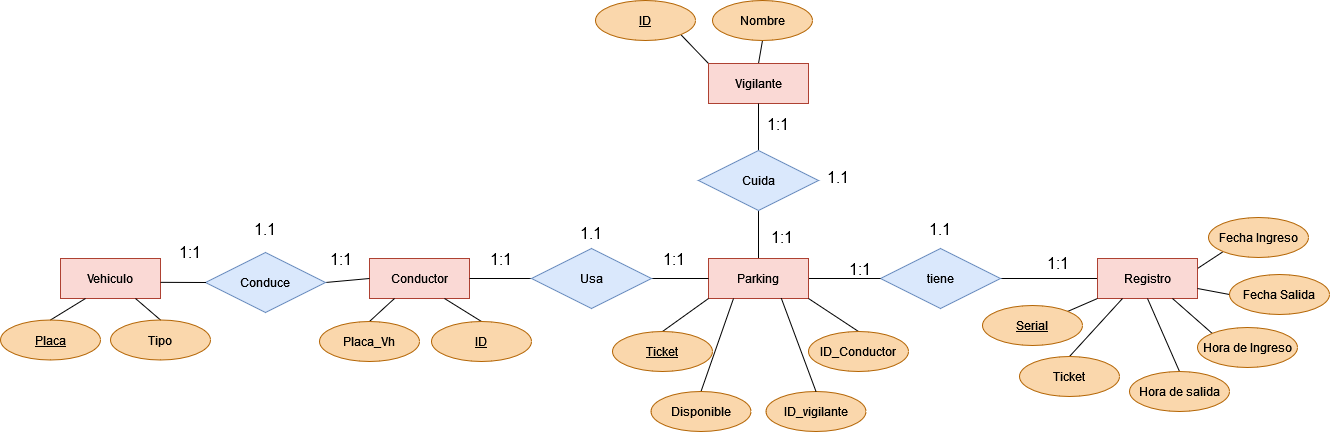

The diagram above was exported from draw.io. Its source (the exported page's mxGraphModel, read from the mxfile embedded in the PNG):
<mxGraphModel dx="1893" dy="1066" grid="0" gridSize="10" guides="1" tooltips="1" connect="1" arrows="1" fold="1" page="0" pageScale="1" pageWidth="827" pageHeight="1169" math="0" shadow="0">
  <root>
    <mxCell id="0" />
    <mxCell id="1" parent="0" />
    <mxCell id="L8ayTN5M1Ig_1UbdCfLU-1" value="Vehiculo" style="whiteSpace=wrap;html=1;align=center;fillColor=#fad9d5;strokeColor=#ae4132;" parent="1" vertex="1">
      <mxGeometry x="-414" y="14" width="100" height="40" as="geometry" />
    </mxCell>
    <mxCell id="L8ayTN5M1Ig_1UbdCfLU-45" style="edgeStyle=none;curved=1;rounded=0;orthogonalLoop=1;jettySize=auto;html=1;exitX=1;exitY=0.5;exitDx=0;exitDy=0;entryX=0;entryY=0.5;entryDx=0;entryDy=0;fontSize=12;startSize=8;endSize=8;endArrow=none;endFill=0;" parent="1" source="L8ayTN5M1Ig_1UbdCfLU-3" target="L8ayTN5M1Ig_1UbdCfLU-7" edge="1">
      <mxGeometry relative="1" as="geometry" />
    </mxCell>
    <mxCell id="L8ayTN5M1Ig_1UbdCfLU-3" value="tiene" style="shape=rhombus;perimeter=rhombusPerimeter;whiteSpace=wrap;html=1;align=center;fillColor=#dae8fc;strokeColor=#6c8ebf;" parent="1" vertex="1">
      <mxGeometry x="406" y="4" width="120" height="60" as="geometry" />
    </mxCell>
    <mxCell id="L8ayTN5M1Ig_1UbdCfLU-44" style="edgeStyle=none;curved=1;rounded=0;orthogonalLoop=1;jettySize=auto;html=1;exitX=1;exitY=0.5;exitDx=0;exitDy=0;entryX=0;entryY=0.5;entryDx=0;entryDy=0;fontSize=12;startSize=8;endSize=8;endArrow=none;endFill=0;" parent="1" source="L8ayTN5M1Ig_1UbdCfLU-4" target="L8ayTN5M1Ig_1UbdCfLU-3" edge="1">
      <mxGeometry relative="1" as="geometry" />
    </mxCell>
    <mxCell id="L8ayTN5M1Ig_1UbdCfLU-56" style="edgeStyle=none;curved=1;rounded=0;orthogonalLoop=1;jettySize=auto;html=1;exitX=0.5;exitY=0;exitDx=0;exitDy=0;entryX=0.5;entryY=1;entryDx=0;entryDy=0;fontSize=12;startSize=8;endSize=8;endArrow=none;endFill=0;" parent="1" source="L8ayTN5M1Ig_1UbdCfLU-4" target="L8ayTN5M1Ig_1UbdCfLU-55" edge="1">
      <mxGeometry relative="1" as="geometry" />
    </mxCell>
    <mxCell id="L8ayTN5M1Ig_1UbdCfLU-4" value="Parking" style="whiteSpace=wrap;html=1;align=center;fillColor=#fad9d5;strokeColor=#ae4132;" parent="1" vertex="1">
      <mxGeometry x="234" y="14" width="100" height="40" as="geometry" />
    </mxCell>
    <mxCell id="L8ayTN5M1Ig_1UbdCfLU-5" value="Conductor" style="whiteSpace=wrap;html=1;align=center;fillColor=#fad9d5;strokeColor=#ae4132;" parent="1" vertex="1">
      <mxGeometry x="-105" y="14" width="100" height="40" as="geometry" />
    </mxCell>
    <mxCell id="jFPwgsJaF8GhNaCwhPGb-15" style="edgeStyle=none;curved=1;rounded=0;orthogonalLoop=1;jettySize=auto;html=1;exitX=1;exitY=0.25;exitDx=0;exitDy=0;entryX=0;entryY=1;entryDx=0;entryDy=0;fontSize=12;startSize=8;endSize=8;endArrow=none;endFill=0;" edge="1" parent="1" source="L8ayTN5M1Ig_1UbdCfLU-7" target="L8ayTN5M1Ig_1UbdCfLU-34">
      <mxGeometry relative="1" as="geometry" />
    </mxCell>
    <mxCell id="L8ayTN5M1Ig_1UbdCfLU-7" value="Registro" style="whiteSpace=wrap;html=1;align=center;fillColor=#fad9d5;strokeColor=#ae4132;" parent="1" vertex="1">
      <mxGeometry x="623" y="14" width="100" height="40" as="geometry" />
    </mxCell>
    <mxCell id="jFPwgsJaF8GhNaCwhPGb-16" style="edgeStyle=none;curved=1;rounded=0;orthogonalLoop=1;jettySize=auto;html=1;exitX=0;exitY=0;exitDx=0;exitDy=0;entryX=1;entryY=1;entryDx=0;entryDy=0;fontSize=12;startSize=8;endSize=8;endArrow=none;endFill=0;" edge="1" parent="1" source="L8ayTN5M1Ig_1UbdCfLU-8" target="L8ayTN5M1Ig_1UbdCfLU-53">
      <mxGeometry relative="1" as="geometry" />
    </mxCell>
    <mxCell id="jFPwgsJaF8GhNaCwhPGb-17" style="edgeStyle=none;curved=1;rounded=0;orthogonalLoop=1;jettySize=auto;html=1;exitX=0.5;exitY=0;exitDx=0;exitDy=0;entryX=0.5;entryY=1;entryDx=0;entryDy=0;fontSize=12;startSize=8;endSize=8;endArrow=none;endFill=0;" edge="1" parent="1" source="L8ayTN5M1Ig_1UbdCfLU-8" target="L8ayTN5M1Ig_1UbdCfLU-54">
      <mxGeometry relative="1" as="geometry" />
    </mxCell>
    <mxCell id="L8ayTN5M1Ig_1UbdCfLU-8" value="Vigilante " style="whiteSpace=wrap;html=1;align=center;fillColor=#fad9d5;strokeColor=#ae4132;" parent="1" vertex="1">
      <mxGeometry x="234" y="-181" width="100" height="40" as="geometry" />
    </mxCell>
    <mxCell id="jFPwgsJaF8GhNaCwhPGb-2" style="edgeStyle=none;curved=1;rounded=0;orthogonalLoop=1;jettySize=auto;html=1;exitX=0.5;exitY=0;exitDx=0;exitDy=0;entryX=0.75;entryY=1;entryDx=0;entryDy=0;fontSize=12;startSize=8;endSize=8;endArrow=none;endFill=0;" edge="1" parent="1" source="L8ayTN5M1Ig_1UbdCfLU-10" target="L8ayTN5M1Ig_1UbdCfLU-1">
      <mxGeometry relative="1" as="geometry" />
    </mxCell>
    <mxCell id="L8ayTN5M1Ig_1UbdCfLU-10" value="Tipo" style="ellipse;whiteSpace=wrap;html=1;align=center;fillColor=#fad7ac;strokeColor=#b46504;" parent="1" vertex="1">
      <mxGeometry x="-364" y="75.5" width="100" height="40" as="geometry" />
    </mxCell>
    <mxCell id="jFPwgsJaF8GhNaCwhPGb-3" style="edgeStyle=none;curved=1;rounded=0;orthogonalLoop=1;jettySize=auto;html=1;exitX=0.5;exitY=0;exitDx=0;exitDy=0;entryX=0.25;entryY=1;entryDx=0;entryDy=0;fontSize=12;startSize=8;endSize=8;endArrow=none;endFill=0;" edge="1" parent="1" source="L8ayTN5M1Ig_1UbdCfLU-11" target="L8ayTN5M1Ig_1UbdCfLU-5">
      <mxGeometry relative="1" as="geometry">
        <Array as="points">
          <mxPoint x="-91" y="64" />
        </Array>
      </mxGeometry>
    </mxCell>
    <mxCell id="L8ayTN5M1Ig_1UbdCfLU-11" value="Placa_Vh" style="ellipse;whiteSpace=wrap;html=1;align=center;fillColor=#fad7ac;strokeColor=#b46504;" parent="1" vertex="1">
      <mxGeometry x="-155" y="77" width="100" height="40" as="geometry" />
    </mxCell>
    <mxCell id="jFPwgsJaF8GhNaCwhPGb-1" style="edgeStyle=none;curved=1;rounded=0;orthogonalLoop=1;jettySize=auto;html=1;exitX=0.5;exitY=0;exitDx=0;exitDy=0;entryX=0.25;entryY=1;entryDx=0;entryDy=0;fontSize=12;startSize=8;endSize=8;endArrow=none;endFill=0;" edge="1" parent="1" source="L8ayTN5M1Ig_1UbdCfLU-12" target="L8ayTN5M1Ig_1UbdCfLU-1">
      <mxGeometry relative="1" as="geometry" />
    </mxCell>
    <mxCell id="L8ayTN5M1Ig_1UbdCfLU-12" value="Placa" style="ellipse;whiteSpace=wrap;html=1;align=center;fontStyle=4;fillColor=#fad7ac;strokeColor=#b46504;" parent="1" vertex="1">
      <mxGeometry x="-474" y="75.5" width="100" height="40" as="geometry" />
    </mxCell>
    <mxCell id="L8ayTN5M1Ig_1UbdCfLU-15" style="edgeStyle=none;curved=1;rounded=0;orthogonalLoop=1;jettySize=auto;html=1;exitX=1;exitY=0.5;exitDx=0;exitDy=0;entryX=0;entryY=0.5;entryDx=0;entryDy=0;fontSize=12;startSize=8;endSize=8;endArrow=none;endFill=0;" parent="1" source="L8ayTN5M1Ig_1UbdCfLU-13" target="L8ayTN5M1Ig_1UbdCfLU-5" edge="1">
      <mxGeometry relative="1" as="geometry" />
    </mxCell>
    <mxCell id="L8ayTN5M1Ig_1UbdCfLU-13" value="Conduce" style="shape=rhombus;perimeter=rhombusPerimeter;whiteSpace=wrap;html=1;align=center;fillColor=#dae8fc;strokeColor=#6c8ebf;" parent="1" vertex="1">
      <mxGeometry x="-269" y="8" width="120" height="60" as="geometry" />
    </mxCell>
    <mxCell id="L8ayTN5M1Ig_1UbdCfLU-14" style="edgeStyle=none;curved=1;rounded=0;orthogonalLoop=1;jettySize=auto;html=1;exitX=0;exitY=0.5;exitDx=0;exitDy=0;entryX=1;entryY=0.596;entryDx=0;entryDy=0;entryPerimeter=0;fontSize=12;startSize=8;endSize=8;endArrow=none;endFill=0;" parent="1" source="L8ayTN5M1Ig_1UbdCfLU-13" target="L8ayTN5M1Ig_1UbdCfLU-1" edge="1">
      <mxGeometry relative="1" as="geometry" />
    </mxCell>
    <mxCell id="jFPwgsJaF8GhNaCwhPGb-5" style="edgeStyle=none;curved=1;rounded=0;orthogonalLoop=1;jettySize=auto;html=1;exitX=0.5;exitY=0;exitDx=0;exitDy=0;entryX=0;entryY=1;entryDx=0;entryDy=0;fontSize=12;startSize=8;endSize=8;endArrow=none;endFill=0;" edge="1" parent="1" source="L8ayTN5M1Ig_1UbdCfLU-16" target="L8ayTN5M1Ig_1UbdCfLU-4">
      <mxGeometry relative="1" as="geometry" />
    </mxCell>
    <mxCell id="L8ayTN5M1Ig_1UbdCfLU-16" value="Ticket" style="ellipse;whiteSpace=wrap;html=1;align=center;fontStyle=4;fillColor=#fad7ac;strokeColor=#b46504;" parent="1" vertex="1">
      <mxGeometry x="138" y="87" width="100" height="40" as="geometry" />
    </mxCell>
    <mxCell id="jFPwgsJaF8GhNaCwhPGb-4" style="edgeStyle=none;curved=1;rounded=0;orthogonalLoop=1;jettySize=auto;html=1;exitX=0.5;exitY=0;exitDx=0;exitDy=0;entryX=0.75;entryY=1;entryDx=0;entryDy=0;fontSize=12;startSize=8;endSize=8;endArrow=none;endFill=0;" edge="1" parent="1" source="L8ayTN5M1Ig_1UbdCfLU-17" target="L8ayTN5M1Ig_1UbdCfLU-5">
      <mxGeometry relative="1" as="geometry" />
    </mxCell>
    <mxCell id="L8ayTN5M1Ig_1UbdCfLU-17" value="ID" style="ellipse;whiteSpace=wrap;html=1;align=center;fontStyle=4;fillColor=#fad7ac;strokeColor=#b46504;" parent="1" vertex="1">
      <mxGeometry x="-43" y="77" width="100" height="40" as="geometry" />
    </mxCell>
    <mxCell id="L8ayTN5M1Ig_1UbdCfLU-19" style="edgeStyle=none;curved=1;rounded=0;orthogonalLoop=1;jettySize=auto;html=1;exitX=0;exitY=0.5;exitDx=0;exitDy=0;entryX=1;entryY=0.5;entryDx=0;entryDy=0;fontSize=12;startSize=8;endSize=8;endArrow=none;endFill=0;" parent="1" source="L8ayTN5M1Ig_1UbdCfLU-18" target="L8ayTN5M1Ig_1UbdCfLU-5" edge="1">
      <mxGeometry relative="1" as="geometry" />
    </mxCell>
    <mxCell id="L8ayTN5M1Ig_1UbdCfLU-20" style="edgeStyle=none;curved=1;rounded=0;orthogonalLoop=1;jettySize=auto;html=1;exitX=1;exitY=0.5;exitDx=0;exitDy=0;entryX=0;entryY=0.5;entryDx=0;entryDy=0;fontSize=12;startSize=8;endSize=8;endArrow=none;endFill=0;" parent="1" source="L8ayTN5M1Ig_1UbdCfLU-18" target="L8ayTN5M1Ig_1UbdCfLU-4" edge="1">
      <mxGeometry relative="1" as="geometry" />
    </mxCell>
    <mxCell id="L8ayTN5M1Ig_1UbdCfLU-18" value="Usa" style="shape=rhombus;perimeter=rhombusPerimeter;whiteSpace=wrap;html=1;align=center;fillColor=#dae8fc;strokeColor=#6c8ebf;" parent="1" vertex="1">
      <mxGeometry x="57" y="4" width="120" height="60" as="geometry" />
    </mxCell>
    <mxCell id="L8ayTN5M1Ig_1UbdCfLU-21" value="1:1" style="text;html=1;align=center;verticalAlign=middle;whiteSpace=wrap;rounded=0;fontSize=16;" parent="1" vertex="1">
      <mxGeometry x="-314" y="-7" width="60" height="30" as="geometry" />
    </mxCell>
    <mxCell id="L8ayTN5M1Ig_1UbdCfLU-24" value="1:1" style="text;html=1;align=center;verticalAlign=middle;whiteSpace=wrap;rounded=0;fontSize=16;" parent="1" vertex="1">
      <mxGeometry x="-163" width="60" height="30" as="geometry" />
    </mxCell>
    <mxCell id="L8ayTN5M1Ig_1UbdCfLU-25" value="1.1" style="text;html=1;align=center;verticalAlign=middle;whiteSpace=wrap;rounded=0;fontSize=16;" parent="1" vertex="1">
      <mxGeometry x="-239" y="-30" width="60" height="30" as="geometry" />
    </mxCell>
    <mxCell id="jFPwgsJaF8GhNaCwhPGb-12" style="edgeStyle=none;curved=1;rounded=0;orthogonalLoop=1;jettySize=auto;html=1;exitX=0;exitY=0;exitDx=0;exitDy=0;entryX=0.75;entryY=1;entryDx=0;entryDy=0;fontSize=12;startSize=8;endSize=8;endArrow=none;endFill=0;" edge="1" parent="1" source="L8ayTN5M1Ig_1UbdCfLU-28" target="L8ayTN5M1Ig_1UbdCfLU-7">
      <mxGeometry relative="1" as="geometry" />
    </mxCell>
    <mxCell id="L8ayTN5M1Ig_1UbdCfLU-28" value="Hora de Ingreso" style="ellipse;whiteSpace=wrap;html=1;align=center;fillColor=#fad7ac;strokeColor=#b46504;" parent="1" vertex="1">
      <mxGeometry x="723" y="83" width="100" height="40" as="geometry" />
    </mxCell>
    <mxCell id="jFPwgsJaF8GhNaCwhPGb-11" style="edgeStyle=none;curved=1;rounded=0;orthogonalLoop=1;jettySize=auto;html=1;exitX=0.5;exitY=0;exitDx=0;exitDy=0;entryX=0.5;entryY=1;entryDx=0;entryDy=0;fontSize=12;startSize=8;endSize=8;endArrow=none;endFill=0;" edge="1" parent="1" source="L8ayTN5M1Ig_1UbdCfLU-30" target="L8ayTN5M1Ig_1UbdCfLU-7">
      <mxGeometry relative="1" as="geometry" />
    </mxCell>
    <mxCell id="L8ayTN5M1Ig_1UbdCfLU-30" value="Hora de salida " style="ellipse;whiteSpace=wrap;html=1;align=center;fillColor=#fad7ac;strokeColor=#b46504;" parent="1" vertex="1">
      <mxGeometry x="655" y="127" width="100" height="40" as="geometry" />
    </mxCell>
    <mxCell id="jFPwgsJaF8GhNaCwhPGb-9" style="edgeStyle=none;curved=1;rounded=0;orthogonalLoop=1;jettySize=auto;html=1;exitX=1;exitY=0;exitDx=0;exitDy=0;entryX=0;entryY=1;entryDx=0;entryDy=0;fontSize=12;startSize=8;endSize=8;endArrow=none;endFill=0;" edge="1" parent="1" source="L8ayTN5M1Ig_1UbdCfLU-32" target="L8ayTN5M1Ig_1UbdCfLU-7">
      <mxGeometry relative="1" as="geometry" />
    </mxCell>
    <mxCell id="L8ayTN5M1Ig_1UbdCfLU-32" value="Serial" style="ellipse;whiteSpace=wrap;html=1;align=center;fontStyle=4;fillColor=#fad7ac;strokeColor=#b46504;" parent="1" vertex="1">
      <mxGeometry x="508" y="61" width="100" height="40" as="geometry" />
    </mxCell>
    <mxCell id="jFPwgsJaF8GhNaCwhPGb-10" style="edgeStyle=none;curved=1;rounded=0;orthogonalLoop=1;jettySize=auto;html=1;exitX=0.5;exitY=0;exitDx=0;exitDy=0;entryX=0.25;entryY=1;entryDx=0;entryDy=0;fontSize=12;startSize=8;endSize=8;endArrow=none;endFill=0;" edge="1" parent="1" source="L8ayTN5M1Ig_1UbdCfLU-33" target="L8ayTN5M1Ig_1UbdCfLU-7">
      <mxGeometry relative="1" as="geometry" />
    </mxCell>
    <mxCell id="L8ayTN5M1Ig_1UbdCfLU-33" value="Ticket" style="ellipse;whiteSpace=wrap;html=1;align=center;fillColor=#fad7ac;strokeColor=#b46504;" parent="1" vertex="1">
      <mxGeometry x="545" y="112" width="100" height="40" as="geometry" />
    </mxCell>
    <mxCell id="L8ayTN5M1Ig_1UbdCfLU-34" value="Fecha Ingreso" style="ellipse;whiteSpace=wrap;html=1;align=center;fillColor=#fad7ac;strokeColor=#b46504;" parent="1" vertex="1">
      <mxGeometry x="734" y="-27" width="100" height="40" as="geometry" />
    </mxCell>
    <mxCell id="jFPwgsJaF8GhNaCwhPGb-13" style="edgeStyle=none;curved=1;rounded=0;orthogonalLoop=1;jettySize=auto;html=1;exitX=0;exitY=0.5;exitDx=0;exitDy=0;entryX=1;entryY=0.75;entryDx=0;entryDy=0;fontSize=12;startSize=8;endSize=8;endArrow=none;endFill=0;" edge="1" parent="1" source="L8ayTN5M1Ig_1UbdCfLU-35" target="L8ayTN5M1Ig_1UbdCfLU-7">
      <mxGeometry relative="1" as="geometry" />
    </mxCell>
    <mxCell id="L8ayTN5M1Ig_1UbdCfLU-35" value="Fecha Salida " style="ellipse;whiteSpace=wrap;html=1;align=center;fillColor=#fad7ac;strokeColor=#b46504;" parent="1" vertex="1">
      <mxGeometry x="755" y="30" width="100" height="40" as="geometry" />
    </mxCell>
    <mxCell id="jFPwgsJaF8GhNaCwhPGb-6" style="edgeStyle=none;curved=1;rounded=0;orthogonalLoop=1;jettySize=auto;html=1;exitX=0.5;exitY=0;exitDx=0;exitDy=0;entryX=1;entryY=1;entryDx=0;entryDy=0;fontSize=12;startSize=8;endSize=8;endArrow=none;endFill=0;" edge="1" parent="1" source="L8ayTN5M1Ig_1UbdCfLU-39" target="L8ayTN5M1Ig_1UbdCfLU-4">
      <mxGeometry relative="1" as="geometry" />
    </mxCell>
    <mxCell id="L8ayTN5M1Ig_1UbdCfLU-39" value="ID_Conductor" style="ellipse;whiteSpace=wrap;html=1;align=center;fillColor=#fad7ac;strokeColor=#b46504;" parent="1" vertex="1">
      <mxGeometry x="334" y="87" width="100" height="40" as="geometry" />
    </mxCell>
    <mxCell id="jFPwgsJaF8GhNaCwhPGb-7" style="edgeStyle=none;curved=1;rounded=0;orthogonalLoop=1;jettySize=auto;html=1;exitX=0.5;exitY=0;exitDx=0;exitDy=0;entryX=0.25;entryY=1;entryDx=0;entryDy=0;fontSize=12;startSize=8;endSize=8;endArrow=none;endFill=0;" edge="1" parent="1" source="L8ayTN5M1Ig_1UbdCfLU-40" target="L8ayTN5M1Ig_1UbdCfLU-4">
      <mxGeometry relative="1" as="geometry" />
    </mxCell>
    <mxCell id="L8ayTN5M1Ig_1UbdCfLU-40" value="Disponible" style="ellipse;whiteSpace=wrap;html=1;align=center;fillColor=#fad7ac;strokeColor=#b46504;" parent="1" vertex="1">
      <mxGeometry x="176.5" y="147" width="100" height="40" as="geometry" />
    </mxCell>
    <mxCell id="L8ayTN5M1Ig_1UbdCfLU-41" value="1:1" style="text;html=1;align=center;verticalAlign=middle;whiteSpace=wrap;rounded=0;fontSize=16;" parent="1" vertex="1">
      <mxGeometry x="-3" width="60" height="30" as="geometry" />
    </mxCell>
    <mxCell id="L8ayTN5M1Ig_1UbdCfLU-42" value="1:1" style="text;html=1;align=center;verticalAlign=middle;whiteSpace=wrap;rounded=0;fontSize=16;" parent="1" vertex="1">
      <mxGeometry x="170" width="60" height="30" as="geometry" />
    </mxCell>
    <mxCell id="L8ayTN5M1Ig_1UbdCfLU-43" value="1.1" style="text;html=1;align=center;verticalAlign=middle;whiteSpace=wrap;rounded=0;fontSize=16;" parent="1" vertex="1">
      <mxGeometry x="436" y="-30" width="60" height="30" as="geometry" />
    </mxCell>
    <mxCell id="L8ayTN5M1Ig_1UbdCfLU-46" value="1:1" style="text;html=1;align=center;verticalAlign=middle;whiteSpace=wrap;rounded=0;fontSize=16;" parent="1" vertex="1">
      <mxGeometry x="278" y="-22" width="60" height="30" as="geometry" />
    </mxCell>
    <mxCell id="L8ayTN5M1Ig_1UbdCfLU-47" value="1.1" style="text;html=1;align=center;verticalAlign=middle;whiteSpace=wrap;rounded=0;fontSize=16;" parent="1" vertex="1">
      <mxGeometry x="87" y="-26" width="60" height="30" as="geometry" />
    </mxCell>
    <mxCell id="L8ayTN5M1Ig_1UbdCfLU-48" value="1:1" style="text;html=1;align=center;verticalAlign=middle;whiteSpace=wrap;rounded=0;fontSize=16;" parent="1" vertex="1">
      <mxGeometry x="554" y="4" width="60" height="30" as="geometry" />
    </mxCell>
    <mxCell id="L8ayTN5M1Ig_1UbdCfLU-51" value="ID_vigilante " style="ellipse;whiteSpace=wrap;html=1;align=center;fillColor=#fad7ac;strokeColor=#b46504;" parent="1" vertex="1">
      <mxGeometry x="291.5" y="147" width="100" height="40" as="geometry" />
    </mxCell>
    <mxCell id="L8ayTN5M1Ig_1UbdCfLU-53" value="ID" style="ellipse;whiteSpace=wrap;html=1;align=center;fontStyle=4;fillColor=#fad7ac;strokeColor=#b46504;" parent="1" vertex="1">
      <mxGeometry x="121" y="-244" width="100" height="40" as="geometry" />
    </mxCell>
    <mxCell id="L8ayTN5M1Ig_1UbdCfLU-54" value="Nombre" style="ellipse;whiteSpace=wrap;html=1;align=center;fillColor=#fad7ac;strokeColor=#b46504;" parent="1" vertex="1">
      <mxGeometry x="238" y="-244" width="100" height="40" as="geometry" />
    </mxCell>
    <mxCell id="L8ayTN5M1Ig_1UbdCfLU-57" style="edgeStyle=none;curved=1;rounded=0;orthogonalLoop=1;jettySize=auto;html=1;exitX=0.5;exitY=0;exitDx=0;exitDy=0;entryX=0.5;entryY=1;entryDx=0;entryDy=0;fontSize=12;startSize=8;endSize=8;endArrow=none;endFill=0;" parent="1" source="L8ayTN5M1Ig_1UbdCfLU-55" target="L8ayTN5M1Ig_1UbdCfLU-8" edge="1">
      <mxGeometry relative="1" as="geometry" />
    </mxCell>
    <mxCell id="L8ayTN5M1Ig_1UbdCfLU-55" value="Cuida" style="shape=rhombus;perimeter=rhombusPerimeter;whiteSpace=wrap;html=1;align=center;fillColor=#dae8fc;strokeColor=#6c8ebf;" parent="1" vertex="1">
      <mxGeometry x="224" y="-94" width="120" height="60" as="geometry" />
    </mxCell>
    <mxCell id="L8ayTN5M1Ig_1UbdCfLU-58" value="1:1" style="text;html=1;align=center;verticalAlign=middle;whiteSpace=wrap;rounded=0;fontSize=16;" parent="1" vertex="1">
      <mxGeometry x="356" y="10" width="60" height="30" as="geometry" />
    </mxCell>
    <mxCell id="L8ayTN5M1Ig_1UbdCfLU-59" value="1:1" style="text;html=1;align=center;verticalAlign=middle;whiteSpace=wrap;rounded=0;fontSize=16;" parent="1" vertex="1">
      <mxGeometry x="274" y="-135" width="60" height="30" as="geometry" />
    </mxCell>
    <mxCell id="L8ayTN5M1Ig_1UbdCfLU-60" value="1.1" style="text;html=1;align=center;verticalAlign=middle;whiteSpace=wrap;rounded=0;fontSize=16;" parent="1" vertex="1">
      <mxGeometry x="334" y="-82" width="60" height="30" as="geometry" />
    </mxCell>
    <mxCell id="jFPwgsJaF8GhNaCwhPGb-8" style="edgeStyle=none;curved=1;rounded=0;orthogonalLoop=1;jettySize=auto;html=1;exitX=0.5;exitY=0;exitDx=0;exitDy=0;entryX=0.726;entryY=0.98;entryDx=0;entryDy=0;entryPerimeter=0;fontSize=12;startSize=8;endSize=8;endArrow=none;endFill=0;" edge="1" parent="1" source="L8ayTN5M1Ig_1UbdCfLU-51" target="L8ayTN5M1Ig_1UbdCfLU-4">
      <mxGeometry relative="1" as="geometry" />
    </mxCell>
  </root>
</mxGraphModel>